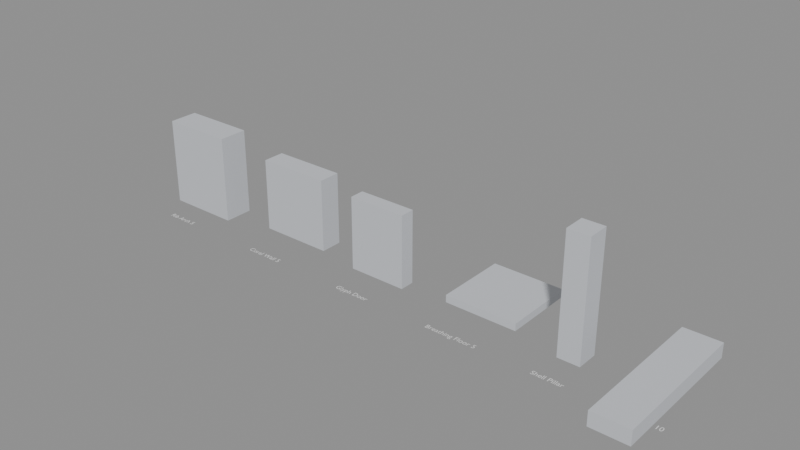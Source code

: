 # Source: KIT_SOW_SowerOrganic.blend  (saved by Blender 4.2.66; exported with 4.5.12 LTS)
import bpy
from mathutils import Matrix  # noqa: F401  (used for matrix-valued properties, if any)

bpy.ops.wm.read_factory_settings(use_empty=True)
scene = bpy.context.scene
scene.name = 'KIT-SOW'

# ---- collections
col_kit_sow = bpy.data.collections.new('KIT-SOW'); scene.collection.children.link(col_kit_sow)
col_kit_sow_reference = bpy.data.collections.new('KIT-SOW_Reference'); col_kit_sow.children.link(col_kit_sow_reference)

# ---- materials (node trees are filled in below, after node groups)
mat_mi_sow_kitblockout = bpy.data.materials.new('MI_SOW_KitBlockout')
mat_mi_sow_kitblockout.diffuse_color = (0.6, 0.62, 0.66, 1.0)

# ---- material node trees

# ---- meshes
me_sm_kit_sow_ribarch5 = bpy.data.meshes.new('SM_KIT_SOW_RibArch5')
me_sm_kit_sow_ribarch5.from_pydata([(-2.5, -1.0, 0.0), (-2.5, -1.0, 6.0), (-2.5, 1.0, 0.0), (-2.5, 1.0, 6.0), (2.5, -1.0, 0.0), (2.5, -1.0, 6.0), (2.5, 1.0, 0.0), (2.5, 1.0, 6.0)], [], [(0, 1, 3, 2), (2, 3, 7, 6), (6, 7, 5, 4), (4, 5, 1, 0), (2, 6, 4, 0), (7, 3, 1, 5)])
me_sm_kit_sow_ribarch5.materials.append(mat_mi_sow_kitblockout)
me_sm_kit_sow_ribarch5.update()
me_sm_kit_sow_coralwall5 = bpy.data.meshes.new('SM_KIT_SOW_CoralWall5')
me_sm_kit_sow_coralwall5.from_pydata([(0.0, 0.0, 0.0), (0.0, 0.0, 5.0), (0.0, 1.5, 0.0), (0.0, 1.5, 5.0), (5.0, 0.0, 0.0), (5.0, 0.0, 5.0), (5.0, 1.5, 0.0), (5.0, 1.5, 5.0)], [], [(0, 1, 3, 2), (2, 3, 7, 6), (6, 7, 5, 4), (4, 5, 1, 0), (2, 6, 4, 0), (7, 3, 1, 5)])
me_sm_kit_sow_coralwall5.materials.append(mat_mi_sow_kitblockout)
me_sm_kit_sow_coralwall5.update()
me_sm_kit_sow_glyphdoor = bpy.data.meshes.new('SM_KIT_SOW_GlyphDoor')
me_sm_kit_sow_glyphdoor.from_pydata([(-2.0, -0.5, 0.0), (-2.0, -0.5, 5.0), (-2.0, 0.5, 0.0), (-2.0, 0.5, 5.0), (2.0, -0.5, 0.0), (2.0, -0.5, 5.0), (2.0, 0.5, 0.0), (2.0, 0.5, 5.0)], [], [(0, 1, 3, 2), (2, 3, 7, 6), (6, 7, 5, 4), (4, 5, 1, 0), (2, 6, 4, 0), (7, 3, 1, 5)])
me_sm_kit_sow_glyphdoor.materials.append(mat_mi_sow_kitblockout)
me_sm_kit_sow_glyphdoor.update()
me_sm_kit_sow_breathingfloor5 = bpy.data.meshes.new('SM_KIT_SOW_BreathingFloor5')
me_sm_kit_sow_breathingfloor5.from_pydata([(0.0, 0.0, 0.0), (0.0, 0.0, 0.5), (0.0, 5.0, 0.0), (0.0, 5.0, 0.5), (5.0, 0.0, 0.0), (5.0, 0.0, 0.5), (5.0, 5.0, 0.0), (5.0, 5.0, 0.5)], [], [(0, 1, 3, 2), (2, 3, 7, 6), (6, 7, 5, 4), (4, 5, 1, 0), (2, 6, 4, 0), (7, 3, 1, 5)])
me_sm_kit_sow_breathingfloor5.materials.append(mat_mi_sow_kitblockout)
me_sm_kit_sow_breathingfloor5.update()
me_sm_kit_sow_shellpillar = bpy.data.meshes.new('SM_KIT_SOW_ShellPillar')
me_sm_kit_sow_shellpillar.from_pydata([(-0.75, -0.75, 0.0), (-0.75, -0.75, 8.0), (-0.75, 0.75, 0.0), (-0.75, 0.75, 8.0), (0.75, -0.75, 0.0), (0.75, -0.75, 8.0), (0.75, 0.75, 0.0), (0.75, 0.75, 8.0)], [], [(0, 1, 3, 2), (2, 3, 7, 6), (6, 7, 5, 4), (4, 5, 1, 0), (2, 6, 4, 0), (7, 3, 1, 5)])
me_sm_kit_sow_shellpillar.materials.append(mat_mi_sow_kitblockout)
me_sm_kit_sow_shellpillar.update()
me_sm_kit_sow_filamentbridge10 = bpy.data.meshes.new('SM_KIT_SOW_FilamentBridge10')
me_sm_kit_sow_filamentbridge10.from_pydata([(-1.25, -5.0, 0.0), (-1.25, -5.0, 1.0), (-1.25, 5.0, 0.0), (-1.25, 5.0, 1.0), (1.25, -5.0, 0.0), (1.25, -5.0, 1.0), (1.25, 5.0, 0.0), (1.25, 5.0, 1.0)], [], [(0, 1, 3, 2), (2, 3, 7, 6), (6, 7, 5, 4), (4, 5, 1, 0), (2, 6, 4, 0), (7, 3, 1, 5)])
me_sm_kit_sow_filamentbridge10.materials.append(mat_mi_sow_kitblockout)
me_sm_kit_sow_filamentbridge10.update()

# ---- curves / text
txt_ref_label_sm_kit_sow_ribarch5 = bpy.data.curves.new('REF_Label_SM_KIT_SOW_RibArch5', 'FONT')
txt_ref_label_sm_kit_sow_ribarch5.dimensions = '2D'
txt_ref_label_sm_kit_sow_ribarch5.body = 'Rib Arch 5'
txt_ref_label_sm_kit_sow_ribarch5.align_x = 'CENTER'
txt_ref_label_sm_kit_sow_ribarch5.size = 0.5
txt_ref_label_sm_kit_sow_coralwall5 = bpy.data.curves.new('REF_Label_SM_KIT_SOW_CoralWall5', 'FONT')
txt_ref_label_sm_kit_sow_coralwall5.dimensions = '2D'
txt_ref_label_sm_kit_sow_coralwall5.body = 'Coral Wall 5'
txt_ref_label_sm_kit_sow_coralwall5.align_x = 'CENTER'
txt_ref_label_sm_kit_sow_coralwall5.size = 0.5
txt_ref_label_sm_kit_sow_glyphdoor = bpy.data.curves.new('REF_Label_SM_KIT_SOW_GlyphDoor', 'FONT')
txt_ref_label_sm_kit_sow_glyphdoor.dimensions = '2D'
txt_ref_label_sm_kit_sow_glyphdoor.body = 'Glyph Door'
txt_ref_label_sm_kit_sow_glyphdoor.align_x = 'CENTER'
txt_ref_label_sm_kit_sow_glyphdoor.size = 0.5
txt_ref_label_sm_kit_sow_breathingfloor5 = bpy.data.curves.new('REF_Label_SM_KIT_SOW_BreathingFloor5', 'FONT')
txt_ref_label_sm_kit_sow_breathingfloor5.dimensions = '2D'
txt_ref_label_sm_kit_sow_breathingfloor5.body = 'Breathing Floor 5'
txt_ref_label_sm_kit_sow_breathingfloor5.align_x = 'CENTER'
txt_ref_label_sm_kit_sow_breathingfloor5.size = 0.5
txt_ref_label_sm_kit_sow_shellpillar = bpy.data.curves.new('REF_Label_SM_KIT_SOW_ShellPillar', 'FONT')
txt_ref_label_sm_kit_sow_shellpillar.dimensions = '2D'
txt_ref_label_sm_kit_sow_shellpillar.body = 'Shell Pillar'
txt_ref_label_sm_kit_sow_shellpillar.align_x = 'CENTER'
txt_ref_label_sm_kit_sow_shellpillar.size = 0.5
txt_ref_label_sm_kit_sow_filamentbridge10 = bpy.data.curves.new('REF_Label_SM_KIT_SOW_FilamentBridge10', 'FONT')
txt_ref_label_sm_kit_sow_filamentbridge10.dimensions = '2D'
txt_ref_label_sm_kit_sow_filamentbridge10.body = 'Filament Bridge 10'
txt_ref_label_sm_kit_sow_filamentbridge10.align_x = 'CENTER'
txt_ref_label_sm_kit_sow_filamentbridge10.size = 0.5

# ---- objects
ob_kit_kit_sow = bpy.data.objects.new('KIT_KIT_SOW', None)
ob_sm_kit_sow_ribarch5 = bpy.data.objects.new('SM_KIT_SOW_RibArch5', me_sm_kit_sow_ribarch5)
ob_sm_kit_sow_coralwall5 = bpy.data.objects.new('SM_KIT_SOW_CoralWall5', me_sm_kit_sow_coralwall5)
ob_sm_kit_sow_glyphdoor = bpy.data.objects.new('SM_KIT_SOW_GlyphDoor', me_sm_kit_sow_glyphdoor)
ob_sm_kit_sow_breathingfloor5 = bpy.data.objects.new('SM_KIT_SOW_BreathingFloor5', me_sm_kit_sow_breathingfloor5)
ob_sm_kit_sow_shellpillar = bpy.data.objects.new('SM_KIT_SOW_ShellPillar', me_sm_kit_sow_shellpillar)
ob_sm_kit_sow_filamentbridge10 = bpy.data.objects.new('SM_KIT_SOW_FilamentBridge10', me_sm_kit_sow_filamentbridge10)
ob_ref_label_sm_kit_sow_ribarch5 = bpy.data.objects.new('REF_Label_SM_KIT_SOW_RibArch5', txt_ref_label_sm_kit_sow_ribarch5)
ob_ref_label_sm_kit_sow_coralwall5 = bpy.data.objects.new('REF_Label_SM_KIT_SOW_CoralWall5', txt_ref_label_sm_kit_sow_coralwall5)
ob_ref_label_sm_kit_sow_glyphdoor = bpy.data.objects.new('REF_Label_SM_KIT_SOW_GlyphDoor', txt_ref_label_sm_kit_sow_glyphdoor)
ob_ref_label_sm_kit_sow_breathingfloor5 = bpy.data.objects.new('REF_Label_SM_KIT_SOW_BreathingFloor5', txt_ref_label_sm_kit_sow_breathingfloor5)
ob_ref_label_sm_kit_sow_shellpillar = bpy.data.objects.new('REF_Label_SM_KIT_SOW_ShellPillar', txt_ref_label_sm_kit_sow_shellpillar)
ob_ref_label_sm_kit_sow_filamentbridge10 = bpy.data.objects.new('REF_Label_SM_KIT_SOW_FilamentBridge10', txt_ref_label_sm_kit_sow_filamentbridge10)

# ---- transforms, parenting, visibility, modifiers, constraints
ob_kit_kit_sow.location = (0.0, 0.0, 0.0)
ob_kit_kit_sow.empty_display_type = 'CUBE'
ob_sm_kit_sow_ribarch5.location = (2.5, 0.0, 0.0)
ob_sm_kit_sow_coralwall5.location = (8.0, 0.0, 0.0)
ob_sm_kit_sow_glyphdoor.location = (18.0, 0.0, 0.0)
ob_sm_kit_sow_breathingfloor5.location = (23.0, 0.0, 0.0)
ob_sm_kit_sow_shellpillar.location = (32.0, 0.0, 0.0)
ob_sm_kit_sow_filamentbridge10.location = (37.0, 0.0, 0.0)
ob_ref_label_sm_kit_sow_ribarch5.location = (2.5, -3.0, 0.02)
ob_ref_label_sm_kit_sow_coralwall5.location = (10.5, -3.0, 0.02)
ob_ref_label_sm_kit_sow_glyphdoor.location = (18.0, -3.0, 0.02)
ob_ref_label_sm_kit_sow_breathingfloor5.location = (25.5, -3.0, 0.02)
ob_ref_label_sm_kit_sow_shellpillar.location = (32.0, -3.0, 0.02)
ob_ref_label_sm_kit_sow_filamentbridge10.location = (37.0, -3.0, 0.02)

# ---- collection membership
scene.collection.objects.link(ob_kit_kit_sow)
col_kit_sow.objects.link(ob_sm_kit_sow_ribarch5)
col_kit_sow.objects.link(ob_sm_kit_sow_coralwall5)
col_kit_sow.objects.link(ob_sm_kit_sow_glyphdoor)
col_kit_sow.objects.link(ob_sm_kit_sow_breathingfloor5)
col_kit_sow.objects.link(ob_sm_kit_sow_shellpillar)
col_kit_sow.objects.link(ob_sm_kit_sow_filamentbridge10)
col_kit_sow_reference.objects.link(ob_ref_label_sm_kit_sow_ribarch5)
col_kit_sow_reference.objects.link(ob_ref_label_sm_kit_sow_coralwall5)
col_kit_sow_reference.objects.link(ob_ref_label_sm_kit_sow_glyphdoor)
col_kit_sow_reference.objects.link(ob_ref_label_sm_kit_sow_breathingfloor5)
col_kit_sow_reference.objects.link(ob_ref_label_sm_kit_sow_shellpillar)
col_kit_sow_reference.objects.link(ob_ref_label_sm_kit_sow_filamentbridge10)

# ---- scene / render settings (as saved in the file)
scene.frame_start = 1; scene.frame_end = 250; scene.frame_set(1)
scene.render.engine = 'BLENDER_EEVEE_NEXT'
bpy.context.view_layer.update()

# ---- added for rendering (the .blend has no active camera and no usable light): camera, sun + grey world if the file has none
cam_auto = bpy.data.cameras.new('AutoCamera')
cam_auto.lens = 50.0
cam_auto.sensor_width = 36.0
cam_auto.clip_end = 1000.0
ob_auto_camera = bpy.data.objects.new('AutoCamera', cam_auto)
scene.collection.objects.link(ob_auto_camera)
ob_auto_camera.location = (57.3094, -45.4452, 34.2968)
ob_auto_camera.rotation_euler = (1.09748, -7.21219e-08, 0.694738)
scene.camera = ob_auto_camera
light_auto_sun = bpy.data.lights.new('AutoSun', 'SUN')
light_auto_sun.energy = 3.0
light_auto_sun.angle = 0.0523599
ob_auto_sun = bpy.data.objects.new('AutoSun', light_auto_sun)
scene.collection.objects.link(ob_auto_sun)
ob_auto_sun.rotation_euler = (0.872665, 0.174533, 0.523599)
if scene.world is None:
    world_auto = bpy.data.worlds.new('AutoWorld')
    world_auto.color = (0.3, 0.3, 0.3)
    scene.world = world_auto
bpy.context.view_layer.update()
